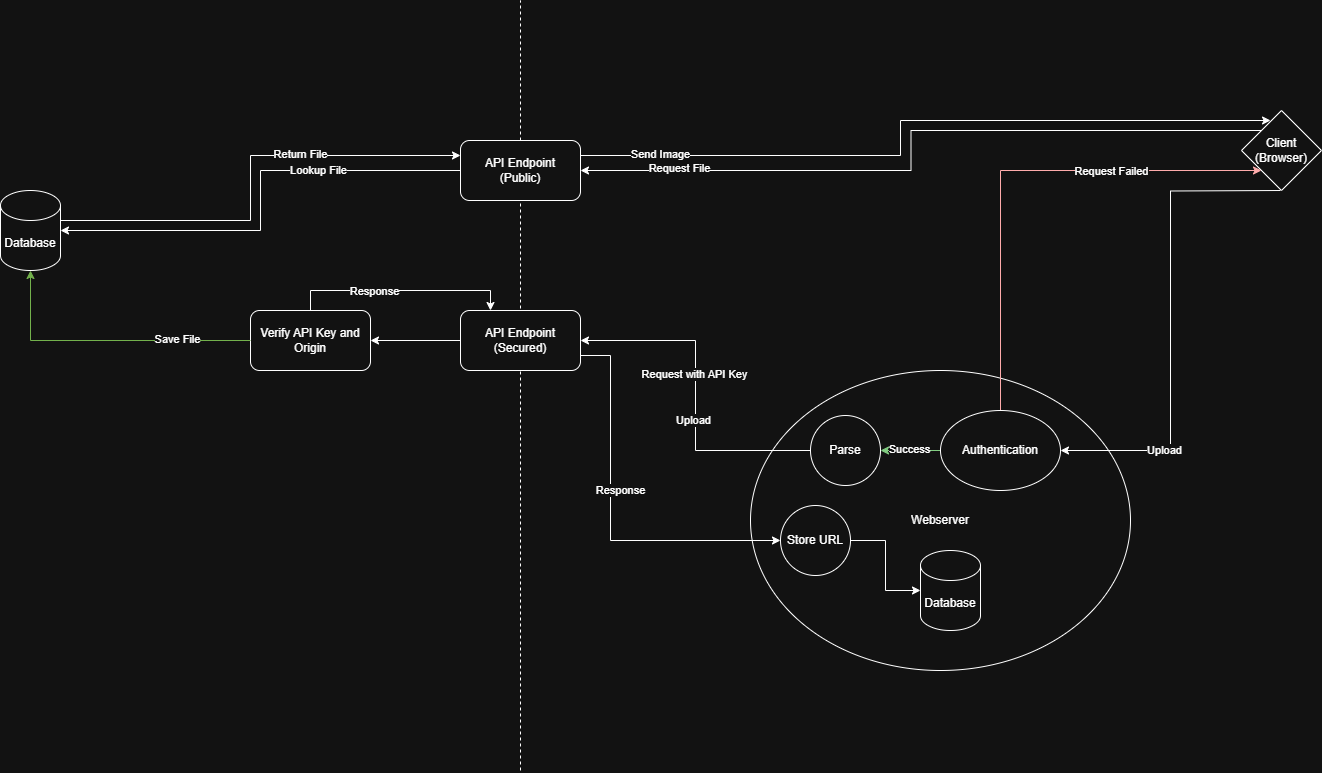

The diagram above was exported from draw.io. Its source (the exported page's mxGraphModel, read from the mxfile embedded in the PNG):
<mxGraphModel dx="2515" dy="930" grid="1" gridSize="10" guides="1" tooltips="1" connect="1" arrows="1" fold="1" page="1" pageScale="1" pageWidth="827" pageHeight="1169" math="0" shadow="0">
  <root>
    <mxCell id="0" />
    <mxCell id="1" parent="0" />
    <mxCell id="PNXcxImvc3m8IQHBBRRe-4" value="Webserver" style="ellipse;whiteSpace=wrap;html=1;" vertex="1" parent="1">
      <mxGeometry x="670" y="380" width="380" height="300" as="geometry" />
    </mxCell>
    <mxCell id="PNXcxImvc3m8IQHBBRRe-1" value="" style="endArrow=none;dashed=1;html=1;rounded=0;" edge="1" parent="1">
      <mxGeometry width="50" height="50" relative="1" as="geometry">
        <mxPoint x="440" y="780" as="sourcePoint" />
        <mxPoint x="440" y="10" as="targetPoint" />
      </mxGeometry>
    </mxCell>
    <mxCell id="PNXcxImvc3m8IQHBBRRe-20" style="edgeStyle=orthogonalEdgeStyle;rounded=0;orthogonalLoop=1;jettySize=auto;html=1;exitX=0;exitY=0.5;exitDx=0;exitDy=0;entryX=1;entryY=0.5;entryDx=0;entryDy=0;" edge="1" parent="1" source="PNXcxImvc3m8IQHBBRRe-2" target="PNXcxImvc3m8IQHBBRRe-19">
      <mxGeometry relative="1" as="geometry" />
    </mxCell>
    <mxCell id="PNXcxImvc3m8IQHBBRRe-23" style="edgeStyle=orthogonalEdgeStyle;rounded=0;orthogonalLoop=1;jettySize=auto;html=1;exitX=1;exitY=0.75;exitDx=0;exitDy=0;entryX=0;entryY=0.5;entryDx=0;entryDy=0;" edge="1" parent="1" source="PNXcxImvc3m8IQHBBRRe-2" target="PNXcxImvc3m8IQHBBRRe-30">
      <mxGeometry relative="1" as="geometry">
        <Array as="points">
          <mxPoint x="530" y="365" />
          <mxPoint x="530" y="550" />
        </Array>
      </mxGeometry>
    </mxCell>
    <mxCell id="PNXcxImvc3m8IQHBBRRe-24" value="Response" style="edgeLabel;html=1;align=center;verticalAlign=middle;resizable=0;points=[];" vertex="1" connectable="0" parent="PNXcxImvc3m8IQHBBRRe-23">
      <mxGeometry x="0.1991" y="-1" relative="1" as="geometry">
        <mxPoint x="-6" y="-51" as="offset" />
      </mxGeometry>
    </mxCell>
    <mxCell id="PNXcxImvc3m8IQHBBRRe-2" value="API Endpoint&lt;div&gt;(Secured)&lt;/div&gt;" style="rounded=1;whiteSpace=wrap;html=1;" vertex="1" parent="1">
      <mxGeometry x="380" y="320" width="120" height="60" as="geometry" />
    </mxCell>
    <mxCell id="PNXcxImvc3m8IQHBBRRe-9" style="edgeStyle=orthogonalEdgeStyle;rounded=0;orthogonalLoop=1;jettySize=auto;html=1;entryX=1;entryY=0.5;entryDx=0;entryDy=0;" edge="1" parent="1" target="PNXcxImvc3m8IQHBBRRe-8">
      <mxGeometry relative="1" as="geometry">
        <mxPoint x="1200" y="200" as="sourcePoint" />
      </mxGeometry>
    </mxCell>
    <mxCell id="PNXcxImvc3m8IQHBBRRe-10" value="Upload" style="edgeLabel;html=1;align=center;verticalAlign=middle;resizable=0;points=[];" vertex="1" connectable="0" parent="PNXcxImvc3m8IQHBBRRe-9">
      <mxGeometry x="0.5679" relative="1" as="geometry">
        <mxPoint as="offset" />
      </mxGeometry>
    </mxCell>
    <mxCell id="PNXcxImvc3m8IQHBBRRe-33" style="edgeStyle=orthogonalEdgeStyle;rounded=0;orthogonalLoop=1;jettySize=auto;html=1;exitX=0;exitY=0;exitDx=0;exitDy=0;entryX=1;entryY=0.5;entryDx=0;entryDy=0;" edge="1" parent="1" source="PNXcxImvc3m8IQHBBRRe-3" target="PNXcxImvc3m8IQHBBRRe-28">
      <mxGeometry relative="1" as="geometry" />
    </mxCell>
    <mxCell id="PNXcxImvc3m8IQHBBRRe-34" value="Request File" style="edgeLabel;html=1;align=center;verticalAlign=middle;resizable=0;points=[];" vertex="1" connectable="0" parent="PNXcxImvc3m8IQHBBRRe-33">
      <mxGeometry x="0.7261" y="-2" relative="1" as="geometry">
        <mxPoint as="offset" />
      </mxGeometry>
    </mxCell>
    <mxCell id="PNXcxImvc3m8IQHBBRRe-3" value="Client (Browser)" style="rhombus;whiteSpace=wrap;html=1;" vertex="1" parent="1">
      <mxGeometry x="1161" y="120" width="80" height="80" as="geometry" />
    </mxCell>
    <mxCell id="PNXcxImvc3m8IQHBBRRe-12" style="edgeStyle=orthogonalEdgeStyle;rounded=0;orthogonalLoop=1;jettySize=auto;html=1;entryX=1;entryY=0.5;entryDx=0;entryDy=0;fillColor=#008a00;strokeColor=#005700;" edge="1" parent="1" source="PNXcxImvc3m8IQHBBRRe-8" target="PNXcxImvc3m8IQHBBRRe-11">
      <mxGeometry relative="1" as="geometry" />
    </mxCell>
    <mxCell id="PNXcxImvc3m8IQHBBRRe-15" value="Success" style="edgeLabel;html=1;align=center;verticalAlign=middle;resizable=0;points=[];" vertex="1" connectable="0" parent="PNXcxImvc3m8IQHBBRRe-12">
      <mxGeometry x="0.0619" y="-1" relative="1" as="geometry">
        <mxPoint as="offset" />
      </mxGeometry>
    </mxCell>
    <mxCell id="PNXcxImvc3m8IQHBBRRe-13" style="edgeStyle=orthogonalEdgeStyle;rounded=0;orthogonalLoop=1;jettySize=auto;html=1;exitX=0.5;exitY=0;exitDx=0;exitDy=0;entryX=0;entryY=1;entryDx=0;entryDy=0;fillColor=#e51400;strokeColor=#B20000;" edge="1" parent="1" source="PNXcxImvc3m8IQHBBRRe-8" target="PNXcxImvc3m8IQHBBRRe-3">
      <mxGeometry relative="1" as="geometry">
        <Array as="points">
          <mxPoint x="920" y="180" />
        </Array>
      </mxGeometry>
    </mxCell>
    <mxCell id="PNXcxImvc3m8IQHBBRRe-14" value="Request Failed" style="edgeLabel;html=1;align=center;verticalAlign=middle;resizable=0;points=[];" vertex="1" connectable="0" parent="PNXcxImvc3m8IQHBBRRe-13">
      <mxGeometry x="0.401" y="-1" relative="1" as="geometry">
        <mxPoint as="offset" />
      </mxGeometry>
    </mxCell>
    <mxCell id="PNXcxImvc3m8IQHBBRRe-8" value="Authentication" style="ellipse;whiteSpace=wrap;html=1;" vertex="1" parent="1">
      <mxGeometry x="860" y="420" width="120" height="80" as="geometry" />
    </mxCell>
    <mxCell id="PNXcxImvc3m8IQHBBRRe-16" style="edgeStyle=orthogonalEdgeStyle;rounded=0;orthogonalLoop=1;jettySize=auto;html=1;exitX=0;exitY=0.5;exitDx=0;exitDy=0;entryX=1;entryY=0.5;entryDx=0;entryDy=0;" edge="1" parent="1" source="PNXcxImvc3m8IQHBBRRe-11" target="PNXcxImvc3m8IQHBBRRe-2">
      <mxGeometry relative="1" as="geometry" />
    </mxCell>
    <mxCell id="PNXcxImvc3m8IQHBBRRe-17" value="Request with API Key" style="edgeLabel;html=1;align=center;verticalAlign=middle;resizable=0;points=[];" vertex="1" connectable="0" parent="PNXcxImvc3m8IQHBBRRe-16">
      <mxGeometry x="0.1286" y="1" relative="1" as="geometry">
        <mxPoint as="offset" />
      </mxGeometry>
    </mxCell>
    <mxCell id="PNXcxImvc3m8IQHBBRRe-18" value="Upload" style="edgeLabel;html=1;align=center;verticalAlign=middle;resizable=0;points=[];" vertex="1" connectable="0" parent="PNXcxImvc3m8IQHBBRRe-16">
      <mxGeometry x="-0.1437" y="2" relative="1" as="geometry">
        <mxPoint as="offset" />
      </mxGeometry>
    </mxCell>
    <mxCell id="PNXcxImvc3m8IQHBBRRe-11" value="Parse" style="ellipse;whiteSpace=wrap;html=1;" vertex="1" parent="1">
      <mxGeometry x="730" y="425" width="70" height="70" as="geometry" />
    </mxCell>
    <mxCell id="PNXcxImvc3m8IQHBBRRe-21" style="edgeStyle=orthogonalEdgeStyle;rounded=0;orthogonalLoop=1;jettySize=auto;html=1;exitX=0.5;exitY=0;exitDx=0;exitDy=0;entryX=0.25;entryY=0;entryDx=0;entryDy=0;" edge="1" parent="1" source="PNXcxImvc3m8IQHBBRRe-19" target="PNXcxImvc3m8IQHBBRRe-2">
      <mxGeometry relative="1" as="geometry" />
    </mxCell>
    <mxCell id="PNXcxImvc3m8IQHBBRRe-22" value="Response" style="edgeLabel;html=1;align=center;verticalAlign=middle;resizable=0;points=[];" vertex="1" connectable="0" parent="PNXcxImvc3m8IQHBBRRe-21">
      <mxGeometry x="-0.2431" y="-1" relative="1" as="geometry">
        <mxPoint as="offset" />
      </mxGeometry>
    </mxCell>
    <mxCell id="PNXcxImvc3m8IQHBBRRe-19" value="Verify API Key and Origin" style="rounded=1;whiteSpace=wrap;html=1;" vertex="1" parent="1">
      <mxGeometry x="170" y="320" width="120" height="60" as="geometry" />
    </mxCell>
    <mxCell id="PNXcxImvc3m8IQHBBRRe-36" style="edgeStyle=orthogonalEdgeStyle;rounded=0;orthogonalLoop=1;jettySize=auto;html=1;entryX=0;entryY=0.25;entryDx=0;entryDy=0;" edge="1" parent="1" source="PNXcxImvc3m8IQHBBRRe-25" target="PNXcxImvc3m8IQHBBRRe-28">
      <mxGeometry relative="1" as="geometry">
        <Array as="points">
          <mxPoint x="170" y="230" />
          <mxPoint x="170" y="165" />
        </Array>
      </mxGeometry>
    </mxCell>
    <mxCell id="PNXcxImvc3m8IQHBBRRe-38" value="Return File" style="edgeLabel;html=1;align=center;verticalAlign=middle;resizable=0;points=[];" vertex="1" connectable="0" parent="PNXcxImvc3m8IQHBBRRe-36">
      <mxGeometry x="0.3093" y="1" relative="1" as="geometry">
        <mxPoint as="offset" />
      </mxGeometry>
    </mxCell>
    <mxCell id="PNXcxImvc3m8IQHBBRRe-25" value="Database" style="shape=cylinder3;whiteSpace=wrap;html=1;boundedLbl=1;backgroundOutline=1;size=15;" vertex="1" parent="1">
      <mxGeometry x="-80" y="200" width="60" height="80" as="geometry" />
    </mxCell>
    <mxCell id="PNXcxImvc3m8IQHBBRRe-26" style="edgeStyle=orthogonalEdgeStyle;rounded=0;orthogonalLoop=1;jettySize=auto;html=1;exitX=0;exitY=0.5;exitDx=0;exitDy=0;entryX=0.5;entryY=1;entryDx=0;entryDy=0;entryPerimeter=0;fillColor=#60a917;strokeColor=#2D7600;" edge="1" parent="1" source="PNXcxImvc3m8IQHBBRRe-19" target="PNXcxImvc3m8IQHBBRRe-25">
      <mxGeometry relative="1" as="geometry" />
    </mxCell>
    <mxCell id="PNXcxImvc3m8IQHBBRRe-27" value="Save File" style="edgeLabel;html=1;align=center;verticalAlign=middle;resizable=0;points=[];" vertex="1" connectable="0" parent="PNXcxImvc3m8IQHBBRRe-26">
      <mxGeometry x="-0.4936" y="-1" relative="1" as="geometry">
        <mxPoint as="offset" />
      </mxGeometry>
    </mxCell>
    <mxCell id="PNXcxImvc3m8IQHBBRRe-28" value="API Endpoint&lt;div&gt;(Public)&lt;/div&gt;" style="rounded=1;whiteSpace=wrap;html=1;" vertex="1" parent="1">
      <mxGeometry x="380" y="150" width="120" height="60" as="geometry" />
    </mxCell>
    <mxCell id="PNXcxImvc3m8IQHBBRRe-32" style="edgeStyle=orthogonalEdgeStyle;rounded=0;orthogonalLoop=1;jettySize=auto;html=1;" edge="1" parent="1" source="PNXcxImvc3m8IQHBBRRe-30" target="PNXcxImvc3m8IQHBBRRe-31">
      <mxGeometry relative="1" as="geometry" />
    </mxCell>
    <mxCell id="PNXcxImvc3m8IQHBBRRe-30" value="Store URL" style="ellipse;whiteSpace=wrap;html=1;" vertex="1" parent="1">
      <mxGeometry x="700" y="515" width="70" height="70" as="geometry" />
    </mxCell>
    <mxCell id="PNXcxImvc3m8IQHBBRRe-31" value="Database" style="shape=cylinder3;whiteSpace=wrap;html=1;boundedLbl=1;backgroundOutline=1;size=15;" vertex="1" parent="1">
      <mxGeometry x="840" y="560" width="60" height="80" as="geometry" />
    </mxCell>
    <mxCell id="PNXcxImvc3m8IQHBBRRe-35" style="edgeStyle=orthogonalEdgeStyle;rounded=0;orthogonalLoop=1;jettySize=auto;html=1;entryX=1;entryY=0.5;entryDx=0;entryDy=0;entryPerimeter=0;" edge="1" parent="1" source="PNXcxImvc3m8IQHBBRRe-28" target="PNXcxImvc3m8IQHBBRRe-25">
      <mxGeometry relative="1" as="geometry" />
    </mxCell>
    <mxCell id="PNXcxImvc3m8IQHBBRRe-37" value="Lookup File" style="edgeLabel;html=1;align=center;verticalAlign=middle;resizable=0;points=[];" vertex="1" connectable="0" parent="PNXcxImvc3m8IQHBBRRe-35">
      <mxGeometry x="-0.3814" relative="1" as="geometry">
        <mxPoint as="offset" />
      </mxGeometry>
    </mxCell>
    <mxCell id="PNXcxImvc3m8IQHBBRRe-39" style="edgeStyle=orthogonalEdgeStyle;rounded=0;orthogonalLoop=1;jettySize=auto;html=1;exitX=1;exitY=0.25;exitDx=0;exitDy=0;entryX=0.363;entryY=0.125;entryDx=0;entryDy=0;entryPerimeter=0;" edge="1" parent="1" source="PNXcxImvc3m8IQHBBRRe-28" target="PNXcxImvc3m8IQHBBRRe-3">
      <mxGeometry relative="1" as="geometry">
        <Array as="points">
          <mxPoint x="820" y="165" />
          <mxPoint x="820" y="130" />
        </Array>
      </mxGeometry>
    </mxCell>
    <mxCell id="PNXcxImvc3m8IQHBBRRe-40" value="Send Image" style="edgeLabel;html=1;align=center;verticalAlign=middle;resizable=0;points=[];" vertex="1" connectable="0" parent="PNXcxImvc3m8IQHBBRRe-39">
      <mxGeometry x="-0.7809" y="1" relative="1" as="geometry">
        <mxPoint as="offset" />
      </mxGeometry>
    </mxCell>
  </root>
</mxGraphModel>